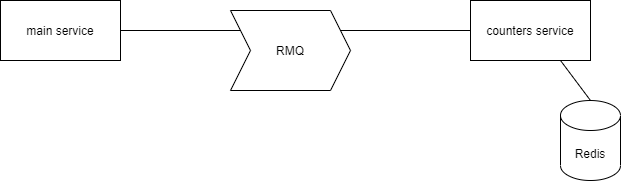

The diagram above was exported from draw.io. Its source (the exported page's mxGraphModel, read from the mxfile embedded in the PNG):
<mxGraphModel dx="2254" dy="835" grid="1" gridSize="10" guides="1" tooltips="1" connect="1" arrows="1" fold="1" page="1" pageScale="1" pageWidth="827" pageHeight="1169" math="0" shadow="0">
  <root>
    <mxCell id="0" />
    <mxCell id="1" parent="0" />
    <mxCell id="dP0lQMWkM9ksZwttJXT3-1" value="main service" style="rounded=0;whiteSpace=wrap;html=1;" vertex="1" parent="1">
      <mxGeometry x="130" y="250" width="120" height="60" as="geometry" />
    </mxCell>
    <mxCell id="dP0lQMWkM9ksZwttJXT3-2" value="counters service" style="rounded=0;whiteSpace=wrap;html=1;" vertex="1" parent="1">
      <mxGeometry x="600" y="250" width="120" height="60" as="geometry" />
    </mxCell>
    <mxCell id="dP0lQMWkM9ksZwttJXT3-3" value="RMQ" style="shape=step;perimeter=stepPerimeter;whiteSpace=wrap;html=1;fixedSize=1;" vertex="1" parent="1">
      <mxGeometry x="360" y="260" width="120" height="80" as="geometry" />
    </mxCell>
    <mxCell id="dP0lQMWkM9ksZwttJXT3-4" value="Redis" style="shape=cylinder3;whiteSpace=wrap;html=1;boundedLbl=1;backgroundOutline=1;size=15;" vertex="1" parent="1">
      <mxGeometry x="690" y="350" width="60" height="80" as="geometry" />
    </mxCell>
    <mxCell id="dP0lQMWkM9ksZwttJXT3-5" value="" style="endArrow=none;html=1;rounded=0;entryX=0.75;entryY=1;entryDx=0;entryDy=0;exitX=0.5;exitY=0;exitDx=0;exitDy=0;exitPerimeter=0;" edge="1" parent="1" source="dP0lQMWkM9ksZwttJXT3-4" target="dP0lQMWkM9ksZwttJXT3-2">
      <mxGeometry width="50" height="50" relative="1" as="geometry">
        <mxPoint x="390" y="450" as="sourcePoint" />
        <mxPoint x="440" y="400" as="targetPoint" />
      </mxGeometry>
    </mxCell>
    <mxCell id="dP0lQMWkM9ksZwttJXT3-6" value="" style="endArrow=none;html=1;rounded=0;entryX=0;entryY=0.5;entryDx=0;entryDy=0;" edge="1" parent="1" target="dP0lQMWkM9ksZwttJXT3-2">
      <mxGeometry width="50" height="50" relative="1" as="geometry">
        <mxPoint x="470" y="280" as="sourcePoint" />
        <mxPoint x="440" y="400" as="targetPoint" />
      </mxGeometry>
    </mxCell>
    <mxCell id="dP0lQMWkM9ksZwttJXT3-7" value="" style="endArrow=none;html=1;rounded=0;entryX=1;entryY=0.5;entryDx=0;entryDy=0;" edge="1" parent="1" target="dP0lQMWkM9ksZwttJXT3-1">
      <mxGeometry width="50" height="50" relative="1" as="geometry">
        <mxPoint x="370" y="280" as="sourcePoint" />
        <mxPoint x="440" y="400" as="targetPoint" />
      </mxGeometry>
    </mxCell>
  </root>
</mxGraphModel>